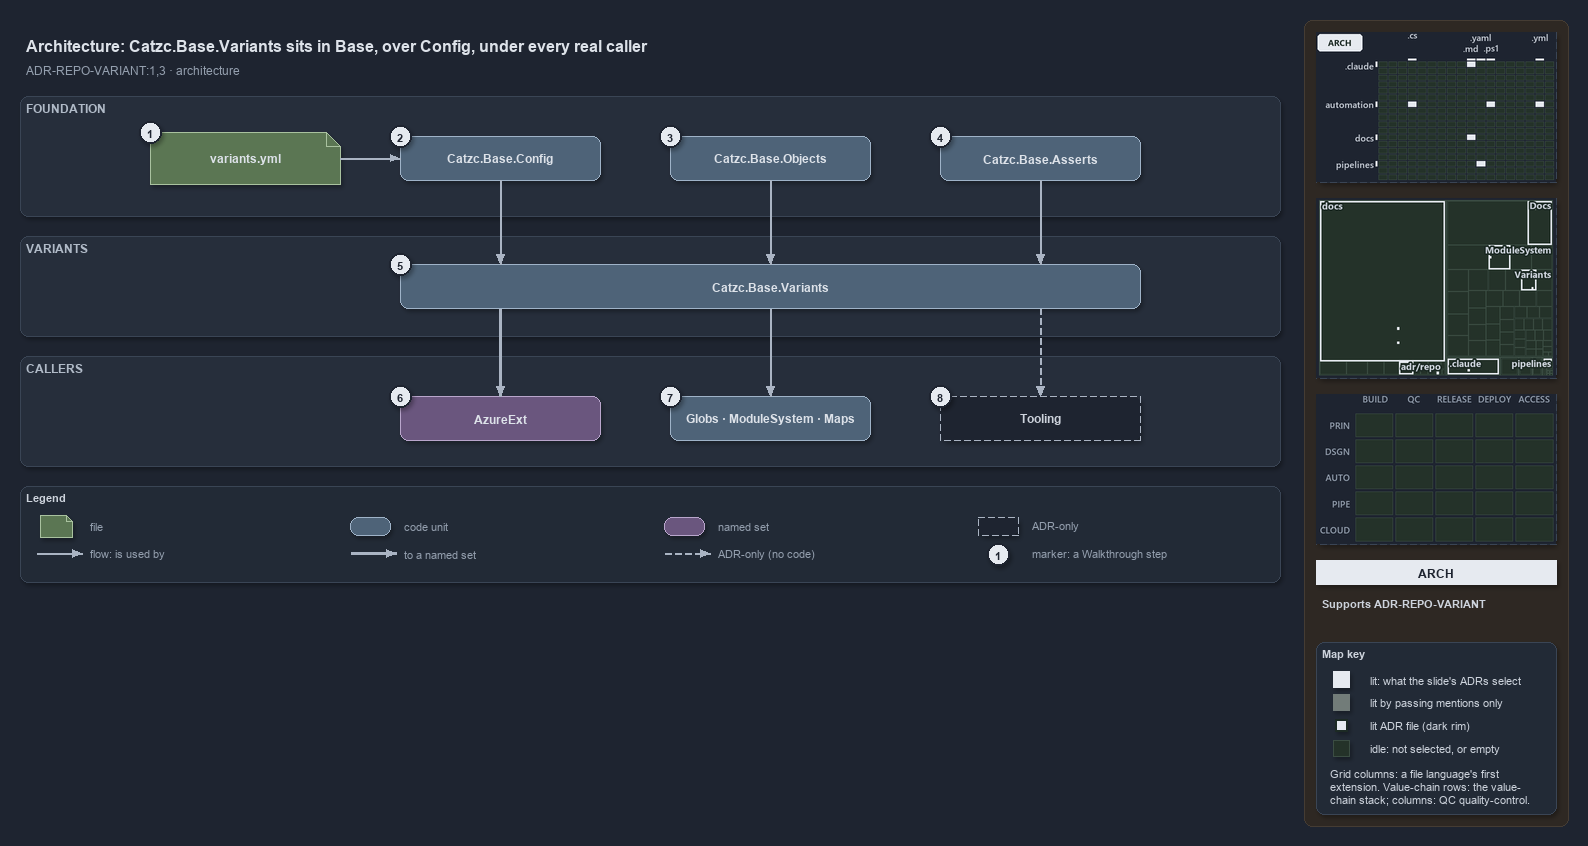

The diagram above was exported from draw.io. Its source (the exported page's mxGraphModel, read from the mxfile embedded in the PNG):
<mxGraphModel dx="1024" dy="768" grid="0" gridSize="10" guides="1" tooltips="1" connect="1" arrows="1" fold="1" page="1" pageScale="1" pageWidth="1572" pageHeight="648" background="#1E2430" math="0" shadow="1">
  <root>
    <mxCell id="0" />
    <mxCell id="1" parent="0" />
    <mxCell id="sidebar-bg" value="" style="rounded=1;arcSize=2;html=1;fillColor=#2E2823;strokeColor=#453C33;shadow=0;" vertex="1" parent="1">
      <mxGeometry x="1304" y="4" width="264" height="806" as="geometry" />
    </mxCell>
    <mxCell id="title" value="Architecture: Catzc.Base.Variants sits in Base, over Config, under every real caller" style="text;html=1;align=left;verticalAlign=middle;fontSize=16;fontStyle=1;fontColor=#DDE2E9;" vertex="1" parent="1">
      <mxGeometry x="20" y="14" width="1260" height="30" as="geometry" />
    </mxCell>
    <mxCell id="subtitle" value="ADR-REPO-VARIANT:1,3 &amp;#183; architecture" style="text;html=1;align=left;verticalAlign=middle;fontSize=12;fontColor=#949FAE;" vertex="1" parent="1">
      <mxGeometry x="20" y="44" width="1240" height="20" as="geometry" />
    </mxCell>
    <mxCell id="band-foundation" value="FOUNDATION" style="rounded=1;html=1;arcSize=3;fillColor=#262E3B;strokeColor=#3A4555;verticalAlign=top;align=left;spacingLeft=8;fontStyle=1;fontSize=12;fontColor=#B0BAC7;" vertex="1" parent="1">
      <mxGeometry x="20" y="80" width="1260" height="120" as="geometry" />
    </mxCell>
    <mxCell id="band-variants" value="VARIANTS" style="rounded=1;html=1;arcSize=3;fillColor=#262E3B;strokeColor=#3A4555;verticalAlign=top;align=left;spacingLeft=8;fontStyle=1;fontSize=12;fontColor=#B0BAC7;" vertex="1" parent="1">
      <mxGeometry x="20" y="220" width="1260" height="100" as="geometry" />
    </mxCell>
    <mxCell id="band-callers" value="CALLERS" style="rounded=1;html=1;arcSize=3;fillColor=#262E3B;strokeColor=#3A4555;verticalAlign=top;align=left;spacingLeft=8;fontStyle=1;fontSize=12;fontColor=#B0BAC7;" vertex="1" parent="1">
      <mxGeometry x="20" y="340" width="1260" height="110" as="geometry" />
    </mxCell>
    <mxCell id="g-file" value="&lt;b&gt;variants.yml&lt;/b&gt;" style="shape=note;size=14;whiteSpace=wrap;html=1;fillColor=#5B7653;strokeColor=#A9C29F;fontColor=#DDE2E9;fontSize=12;" vertex="1" parent="1">
      <mxGeometry x="150" y="116" width="190" height="52" as="geometry" />
    </mxCell>
    <mxCell id="g-config" value="&lt;b&gt;Catzc.Base.Config&lt;/b&gt;" style="rounded=1;whiteSpace=wrap;html=1;arcSize=20;fillColor=#4E6378;strokeColor=#9FB3C8;fontColor=#DDE2E9;fontSize=12;" vertex="1" parent="1">
      <mxGeometry x="400" y="120" width="200" height="44" as="geometry" />
    </mxCell>
    <mxCell id="g-objects" value="&lt;b&gt;Catzc.Base.Objects&lt;/b&gt;" style="rounded=1;whiteSpace=wrap;html=1;arcSize=20;fillColor=#4E6378;strokeColor=#9FB3C8;fontColor=#DDE2E9;fontSize=12;" vertex="1" parent="1">
      <mxGeometry x="670" y="120" width="200" height="44" as="geometry" />
    </mxCell>
    <mxCell id="g-asserts" value="&lt;b&gt;Catzc.Base.Asserts&lt;/b&gt;" style="rounded=1;whiteSpace=wrap;html=1;arcSize=20;fillColor=#4E6378;strokeColor=#9FB3C8;fontColor=#DDE2E9;fontSize=12;" vertex="1" parent="1">
      <mxGeometry x="940" y="120" width="200" height="44" as="geometry" />
    </mxCell>
    <mxCell id="g-variants" value="&lt;b&gt;Catzc.Base.Variants&lt;/b&gt;" style="rounded=1;whiteSpace=wrap;html=1;arcSize=20;fillColor=#4E6378;strokeColor=#9FB3C8;fontColor=#DDE2E9;fontSize=12;" vertex="1" parent="1">
      <mxGeometry x="400" y="248" width="740" height="44" as="geometry" />
    </mxCell>
    <mxCell id="g-azureext" value="&lt;b&gt;AzureExt&lt;/b&gt;" style="rounded=1;whiteSpace=wrap;html=1;arcSize=20;fillColor=#6A567E;strokeColor=#B9A6CC;fontColor=#DDE2E9;fontSize=12;" vertex="1" parent="1">
      <mxGeometry x="400" y="380" width="200" height="44" as="geometry" />
    </mxCell>
    <mxCell id="g-base-callers" value="&lt;b&gt;Globs &amp;#183; ModuleSystem &amp;#183; Maps&lt;/b&gt;" style="rounded=1;whiteSpace=wrap;html=1;arcSize=20;fillColor=#4E6378;strokeColor=#9FB3C8;fontColor=#DDE2E9;fontSize=12;" vertex="1" parent="1">
      <mxGeometry x="670" y="380" width="200" height="44" as="geometry" />
    </mxCell>
    <mxCell id="g-tooling" value="&lt;b&gt;Tooling&lt;/b&gt;" style="rounded=1;whiteSpace=wrap;html=1;arcSize=20;fillColor=#1E2430;strokeColor=#AAB4C3;dashed=1;fontColor=#CDD3DC;fontSize=12;" vertex="1" parent="1">
      <mxGeometry x="940" y="380" width="200" height="44" as="geometry" />
    </mxCell>
    <mxCell id="port-variants-top-1" value="" style="text;html=1;strokeColor=none;fillColor=none;" vertex="1" parent="1">
      <mxGeometry x="500" y="248" width="1" height="1" as="geometry" />
    </mxCell>
    <mxCell id="port-variants-bottom-1" value="" style="text;html=1;strokeColor=none;fillColor=none;" vertex="1" parent="1">
      <mxGeometry x="500" y="292" width="1" height="1" as="geometry" />
    </mxCell>
    <mxCell id="port-variants-top-2" value="" style="text;html=1;strokeColor=none;fillColor=none;" vertex="1" parent="1">
      <mxGeometry x="770" y="248" width="1" height="1" as="geometry" />
    </mxCell>
    <mxCell id="port-variants-bottom-2" value="" style="text;html=1;strokeColor=none;fillColor=none;" vertex="1" parent="1">
      <mxGeometry x="770" y="292" width="1" height="1" as="geometry" />
    </mxCell>
    <mxCell id="port-variants-top-3" value="" style="text;html=1;strokeColor=none;fillColor=none;" vertex="1" parent="1">
      <mxGeometry x="1040" y="248" width="1" height="1" as="geometry" />
    </mxCell>
    <mxCell id="port-variants-bottom-3" value="" style="text;html=1;strokeColor=none;fillColor=none;" vertex="1" parent="1">
      <mxGeometry x="1040" y="292" width="1" height="1" as="geometry" />
    </mxCell>
    <mxCell id="e-file-config" value="" style="edgeStyle=orthogonalEdgeStyle;rounded=1;html=1;endArrow=block;strokeColor=#AAB4C3;shadow=0;fontColor=#CDD3DC;" edge="1" parent="1" source="g-file" target="g-config">
      <mxGeometry relative="1" as="geometry" />
    </mxCell>
    <mxCell id="e-config-variants" value="" style="edgeStyle=orthogonalEdgeStyle;rounded=1;html=1;endArrow=block;strokeColor=#AAB4C3;shadow=0;fontColor=#CDD3DC;" edge="1" parent="1" source="g-config" target="port-variants-top-1">
      <mxGeometry relative="1" as="geometry" />
    </mxCell>
    <mxCell id="e-objects-variants" value="" style="edgeStyle=orthogonalEdgeStyle;rounded=1;html=1;endArrow=block;strokeColor=#AAB4C3;shadow=0;fontColor=#CDD3DC;" edge="1" parent="1" source="g-objects" target="port-variants-top-2">
      <mxGeometry relative="1" as="geometry" />
    </mxCell>
    <mxCell id="e-asserts-variants" value="" style="edgeStyle=orthogonalEdgeStyle;rounded=1;html=1;endArrow=block;strokeColor=#AAB4C3;shadow=0;fontColor=#CDD3DC;" edge="1" parent="1" source="g-asserts" target="port-variants-top-3">
      <mxGeometry relative="1" as="geometry" />
    </mxCell>
    <mxCell id="e-variants-azureext" value="" style="edgeStyle=orthogonalEdgeStyle;rounded=1;html=1;endArrow=block;strokeColor=#AAB4C3;strokeWidth=2.5;shadow=0;fontColor=#CDD3DC;" edge="1" parent="1" source="port-variants-bottom-1" target="g-azureext">
      <mxGeometry relative="1" as="geometry" />
    </mxCell>
    <mxCell id="e-variants-base" value="" style="edgeStyle=orthogonalEdgeStyle;rounded=1;html=1;endArrow=block;strokeColor=#AAB4C3;shadow=0;fontColor=#CDD3DC;" edge="1" parent="1" source="port-variants-bottom-2" target="g-base-callers">
      <mxGeometry relative="1" as="geometry" />
    </mxCell>
    <mxCell id="e-variants-tooling" value="" style="edgeStyle=orthogonalEdgeStyle;rounded=1;html=1;endArrow=block;strokeColor=#AAB4C3;dashed=1;shadow=0;fontColor=#CDD3DC;" edge="1" parent="1" source="port-variants-bottom-3" target="g-tooling">
      <mxGeometry relative="1" as="geometry" />
    </mxCell>
    <mxCell id="mark-1" value="1" style="ellipse;html=1;fillColor=#E6EAF0;strokeColor=#1E2430;strokeWidth=2;fontColor=#1E2430;fontStyle=1;fontSize=11;" vertex="1" parent="1">
      <mxGeometry x="139" y="105" width="22" height="22" as="geometry" />
    </mxCell>
    <mxCell id="mark-2" value="2" style="ellipse;html=1;fillColor=#E6EAF0;strokeColor=#1E2430;strokeWidth=2;fontColor=#1E2430;fontStyle=1;fontSize=11;" vertex="1" parent="1">
      <mxGeometry x="389" y="109" width="22" height="22" as="geometry" />
    </mxCell>
    <mxCell id="mark-3" value="3" style="ellipse;html=1;fillColor=#E6EAF0;strokeColor=#1E2430;strokeWidth=2;fontColor=#1E2430;fontStyle=1;fontSize=11;" vertex="1" parent="1">
      <mxGeometry x="659" y="109" width="22" height="22" as="geometry" />
    </mxCell>
    <mxCell id="mark-4" value="4" style="ellipse;html=1;fillColor=#E6EAF0;strokeColor=#1E2430;strokeWidth=2;fontColor=#1E2430;fontStyle=1;fontSize=11;" vertex="1" parent="1">
      <mxGeometry x="929" y="109" width="22" height="22" as="geometry" />
    </mxCell>
    <mxCell id="mark-5" value="5" style="ellipse;html=1;fillColor=#E6EAF0;strokeColor=#1E2430;strokeWidth=2;fontColor=#1E2430;fontStyle=1;fontSize=11;" vertex="1" parent="1">
      <mxGeometry x="389" y="237" width="22" height="22" as="geometry" />
    </mxCell>
    <mxCell id="mark-6" value="6" style="ellipse;html=1;fillColor=#E6EAF0;strokeColor=#1E2430;strokeWidth=2;fontColor=#1E2430;fontStyle=1;fontSize=11;" vertex="1" parent="1">
      <mxGeometry x="389" y="369" width="22" height="22" as="geometry" />
    </mxCell>
    <mxCell id="mark-7" value="7" style="ellipse;html=1;fillColor=#E6EAF0;strokeColor=#1E2430;strokeWidth=2;fontColor=#1E2430;fontStyle=1;fontSize=11;" vertex="1" parent="1">
      <mxGeometry x="659" y="369" width="22" height="22" as="geometry" />
    </mxCell>
    <mxCell id="mark-8" value="8" style="ellipse;html=1;fillColor=#E6EAF0;strokeColor=#1E2430;strokeWidth=2;fontColor=#1E2430;fontStyle=1;fontSize=11;" vertex="1" parent="1">
      <mxGeometry x="929" y="369" width="22" height="22" as="geometry" />
    </mxCell>
    <mxCell id="legend" value="&lt;b&gt;Legend&lt;/b&gt;" style="rounded=1;whiteSpace=wrap;html=1;arcSize=6;fillColor=#222A36;strokeColor=#3A4555;align=left;verticalAlign=top;spacing=8;fontSize=11;fontColor=#CDD3DC;" vertex="1" parent="1">
      <mxGeometry x="20" y="470" width="1260" height="96" as="geometry" />
    </mxCell>
    <mxCell id="lg-0" value="" style="shape=note;size=6;html=1;fillColor=#5B7653;strokeColor=#A9C29F;" vertex="1" parent="1">
      <mxGeometry x="40" y="499" width="32" height="22" as="geometry" />
    </mxCell>
    <mxCell id="lg-0-t" value="file" style="text;html=1;align=left;verticalAlign=middle;fontSize=11;fontColor=#949FAE;" vertex="1" parent="1">
      <mxGeometry x="84" y="499" width="260" height="20" as="geometry" />
    </mxCell>
    <mxCell id="lg-1" value="" style="rounded=1;html=1;arcSize=20;fillColor=#4E6378;strokeColor=#9FB3C8;" vertex="1" parent="1">
      <mxGeometry x="350" y="501" width="40" height="18" as="geometry" />
    </mxCell>
    <mxCell id="lg-1-t" value="code unit" style="text;html=1;align=left;verticalAlign=middle;fontSize=11;fontColor=#949FAE;" vertex="1" parent="1">
      <mxGeometry x="398" y="499" width="260" height="20" as="geometry" />
    </mxCell>
    <mxCell id="lg-2" value="" style="rounded=1;html=1;arcSize=20;fillColor=#6A567E;strokeColor=#B9A6CC;" vertex="1" parent="1">
      <mxGeometry x="664" y="501" width="40" height="18" as="geometry" />
    </mxCell>
    <mxCell id="lg-2-t" value="named set" style="text;html=1;align=left;verticalAlign=middle;fontSize=11;fontColor=#949FAE;" vertex="1" parent="1">
      <mxGeometry x="712" y="499" width="260" height="20" as="geometry" />
    </mxCell>
    <mxCell id="lg-3" value="" style="rounded=1;html=1;arcSize=20;fillColor=#1E2430;strokeColor=#AAB4C3;dashed=1;" vertex="1" parent="1">
      <mxGeometry x="978" y="501" width="40" height="18" as="geometry" />
    </mxCell>
    <mxCell id="lg-3-t" value="ADR-only" style="text;html=1;align=left;verticalAlign=middle;fontSize=11;fontColor=#949FAE;" vertex="1" parent="1">
      <mxGeometry x="1026" y="499" width="260" height="20" as="geometry" />
    </mxCell>
    <mxCell id="lg-4-a" value="" style="text;html=1;strokeColor=none;fillColor=none;" vertex="1" parent="1">
      <mxGeometry x="36" y="537" width="1" height="1" as="geometry" />
    </mxCell>
    <mxCell id="lg-4-b" value="" style="text;html=1;strokeColor=none;fillColor=none;" vertex="1" parent="1">
      <mxGeometry x="82" y="537" width="1" height="1" as="geometry" />
    </mxCell>
    <mxCell id="lg-4" value="" style="edgeStyle=orthogonalEdgeStyle;rounded=1;html=1;endArrow=block;strokeColor=#AAB4C3;shadow=0;fontColor=#CDD3DC;" edge="1" parent="1" source="lg-4-a" target="lg-4-b">
      <mxGeometry relative="1" as="geometry" />
    </mxCell>
    <mxCell id="lg-4-t" value="flow: is used by" style="text;html=1;align=left;verticalAlign=middle;fontSize=11;fontColor=#949FAE;" vertex="1" parent="1">
      <mxGeometry x="84" y="527" width="260" height="20" as="geometry" />
    </mxCell>
    <mxCell id="lg-5-a" value="" style="text;html=1;strokeColor=none;fillColor=none;" vertex="1" parent="1">
      <mxGeometry x="350" y="537" width="1" height="1" as="geometry" />
    </mxCell>
    <mxCell id="lg-5-b" value="" style="text;html=1;strokeColor=none;fillColor=none;" vertex="1" parent="1">
      <mxGeometry x="396" y="537" width="1" height="1" as="geometry" />
    </mxCell>
    <mxCell id="lg-5" value="" style="edgeStyle=orthogonalEdgeStyle;rounded=1;html=1;endArrow=block;strokeColor=#AAB4C3;strokeWidth=2.5;shadow=0;fontColor=#CDD3DC;" edge="1" parent="1" source="lg-5-a" target="lg-5-b">
      <mxGeometry relative="1" as="geometry" />
    </mxCell>
    <mxCell id="lg-5-t" value="to a named set" style="text;html=1;align=left;verticalAlign=middle;fontSize=11;fontColor=#949FAE;" vertex="1" parent="1">
      <mxGeometry x="398" y="527" width="260" height="20" as="geometry" />
    </mxCell>
    <mxCell id="lg-6-a" value="" style="text;html=1;strokeColor=none;fillColor=none;" vertex="1" parent="1">
      <mxGeometry x="664" y="537" width="1" height="1" as="geometry" />
    </mxCell>
    <mxCell id="lg-6-b" value="" style="text;html=1;strokeColor=none;fillColor=none;" vertex="1" parent="1">
      <mxGeometry x="710" y="537" width="1" height="1" as="geometry" />
    </mxCell>
    <mxCell id="lg-6" value="" style="edgeStyle=orthogonalEdgeStyle;rounded=1;html=1;endArrow=block;strokeColor=#AAB4C3;dashed=1;shadow=0;fontColor=#CDD3DC;" edge="1" parent="1" source="lg-6-a" target="lg-6-b">
      <mxGeometry relative="1" as="geometry" />
    </mxCell>
    <mxCell id="lg-6-t" value="ADR-only (no code)" style="text;html=1;align=left;verticalAlign=middle;fontSize=11;fontColor=#949FAE;" vertex="1" parent="1">
      <mxGeometry x="712" y="527" width="260" height="20" as="geometry" />
    </mxCell>
    <mxCell id="lg-7" value="1" style="ellipse;html=1;fillColor=#E6EAF0;strokeColor=#1E2430;strokeWidth=2;fontColor=#1E2430;fontStyle=1;fontSize=11;" vertex="1" parent="1">
      <mxGeometry x="987" y="527" width="22" height="22" as="geometry" />
    </mxCell>
    <mxCell id="lg-7-t" value="marker: a Walkthrough step" style="text;html=1;align=left;verticalAlign=middle;fontSize=11;fontColor=#949FAE;" vertex="1" parent="1">
      <mxGeometry x="1026" y="527" width="260" height="20" as="geometry" />
    </mxCell>
    <mxCell id="minimap-grid" value="" style="shape=image;imageAspect=0;rounded=1;arcSize=4;whiteSpace=wrap;html=1;fillColor=#262E3B;strokeColor=#3A4555;dashed=1;fontColor=#949FAE;fontSize=11;image=data:image/png,(base64 omitted: 12172 chars);" vertex="1" parent="1">
      <mxGeometry x="1316" y="16" width="240" height="150" as="geometry" />
    </mxCell>
    <mxCell id="minimap-tree" value="" style="shape=image;imageAspect=0;rounded=1;arcSize=4;whiteSpace=wrap;html=1;fillColor=#262E3B;strokeColor=#3A4555;dashed=1;fontColor=#949FAE;fontSize=11;image=data:image/png,(base64 omitted: 19172 chars);" vertex="1" parent="1">
      <mxGeometry x="1316" y="182" width="240" height="180" as="geometry" />
    </mxCell>
    <mxCell id="minimap-chain" value="" style="shape=image;imageAspect=0;rounded=1;arcSize=4;whiteSpace=wrap;html=1;fillColor=#262E3B;strokeColor=#3A4555;dashed=1;fontColor=#949FAE;fontSize=11;image=data:image/png,(base64 omitted: 11912 chars);" vertex="1" parent="1">
      <mxGeometry x="1316" y="378" width="240" height="150" as="geometry" />
    </mxCell>
    <mxCell id="lens-badge" value="ARCH" style="rounded=0;whiteSpace=wrap;html=1;align=center;verticalAlign=middle;fontSize=12;fontStyle=1;fontColor=#1E2430;fillColor=#E6EAF0;strokeColor=none;" vertex="1" parent="1">
      <mxGeometry x="1316" y="544" width="240" height="24" as="geometry" />
    </mxCell>
    <mxCell id="supports" value="&lt;b&gt;Supports&lt;/b&gt; ADR-REPO-VARIANT" style="text;html=1;whiteSpace=wrap;align=left;verticalAlign=top;fontSize=11;fontColor=#CDD3DC;" vertex="1" parent="1">
      <mxGeometry x="1316" y="576" width="240" height="38" as="geometry" />
    </mxCell>
    <mxCell id="mapkey" value="&lt;b&gt;Map key&lt;/b&gt;" style="rounded=1;arcSize=6;whiteSpace=wrap;html=1;align=left;verticalAlign=top;fontSize=11;fontColor=#CDD3DC;fillColor=#222A36;strokeColor=#3A4555;spacingLeft=8;spacingTop=2;" vertex="1" parent="1">
      <mxGeometry x="1316" y="626" width="240" height="172" as="geometry" />
    </mxCell>
    <mxCell id="mapkey-lit" value="" style="rounded=0;html=1;fillColor=#E6EAF0;strokeColor=#E6EAF0;" vertex="1" parent="1">
      <mxGeometry x="1333.0" y="655.0" width="16" height="16" as="geometry" />
    </mxCell>
    <mxCell id="mapkey-lit-text" value="lit: what the slide's ADRs select" style="text;html=1;align=left;verticalAlign=middle;fontSize=11;fontColor=#CDD3DC;" vertex="1" parent="1">
      <mxGeometry x="1364" y="653" width="184" height="20" as="geometry" />
    </mxCell>
    <mxCell id="mapkey-touched" value="" style="rounded=0;html=1;fillColor=#727C79;strokeColor=#727C79;" vertex="1" parent="1">
      <mxGeometry x="1333.0" y="678.0" width="16" height="16" as="geometry" />
    </mxCell>
    <mxCell id="mapkey-touched-text" value="lit by passing mentions only" style="text;html=1;align=left;verticalAlign=middle;fontSize=11;fontColor=#CDD3DC;" vertex="1" parent="1">
      <mxGeometry x="1364" y="676" width="184" height="20" as="geometry" />
    </mxCell>
    <mxCell id="mapkey-adr" value="" style="rounded=0;html=1;fillColor=#E6EAF0;strokeColor=#1C2A24;strokeWidth=2;" vertex="1" parent="1">
      <mxGeometry x="1335.0" y="703.0" width="12" height="12" as="geometry" />
    </mxCell>
    <mxCell id="mapkey-adr-text" value="lit ADR file (dark rim)" style="text;html=1;align=left;verticalAlign=middle;fontSize=11;fontColor=#CDD3DC;" vertex="1" parent="1">
      <mxGeometry x="1364" y="699" width="184" height="20" as="geometry" />
    </mxCell>
    <mxCell id="mapkey-idle" value="" style="rounded=0;html=1;fillColor=#243229;strokeColor=#3B4D43;" vertex="1" parent="1">
      <mxGeometry x="1333.0" y="724.0" width="16" height="16" as="geometry" />
    </mxCell>
    <mxCell id="mapkey-idle-text" value="idle: not selected, or empty" style="text;html=1;align=left;verticalAlign=middle;fontSize=11;fontColor=#CDD3DC;" vertex="1" parent="1">
      <mxGeometry x="1364" y="722" width="184" height="20" as="geometry" />
    </mxCell>
    <mxCell id="mapkey-codes" value="Grid columns: a file language's first&lt;br&gt;extension. Value-chain rows: the value-&lt;br&gt;chain stack; columns: QC quality-control." style="text;html=1;align=left;verticalAlign=top;whiteSpace=wrap;fontSize=11;fontColor=#CDD3DC;" vertex="1" parent="1">
      <mxGeometry x="1324" y="746" width="224" height="46" as="geometry" />
    </mxCell>
  </root>
</mxGraphModel>